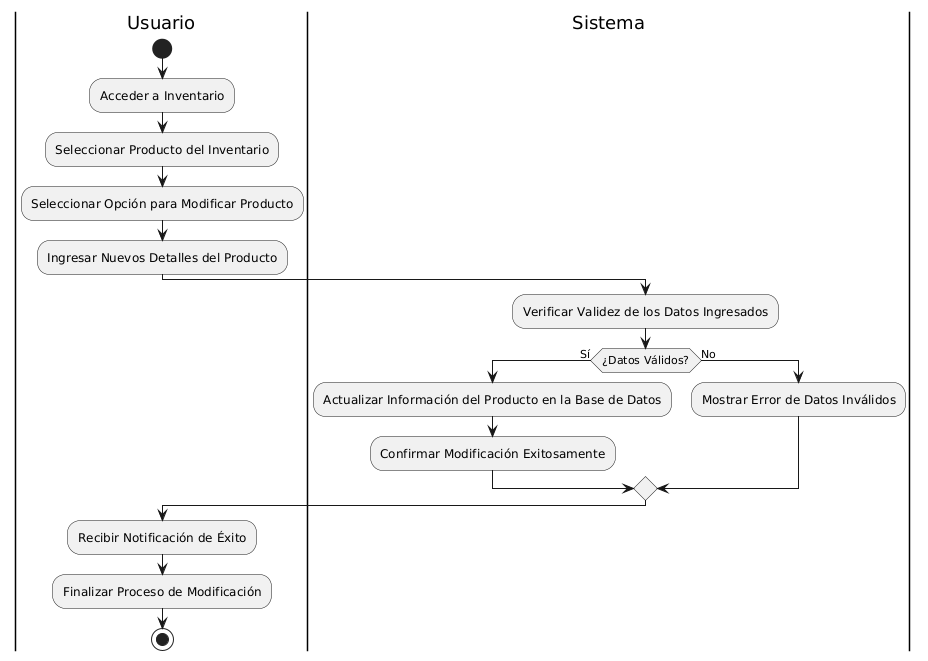

The diagram above was rendered by PlantUML. Its source (embedded in the PNG):
@startuml
|Usuario|
start
:Acceder a Inventario;
:Seleccionar Producto del Inventario;
:Seleccionar Opción para Modificar Producto;


:Ingresar Nuevos Detalles del Producto;

|Sistema|
:Verificar Validez de los Datos Ingresados;

if (¿Datos Válidos?) then (Sí)
    :Actualizar Información del Producto en la Base de Datos;
    :Confirmar Modificación Exitosamente;
else (No)
    :Mostrar Error de Datos Inválidos;
endif

|Usuario|
:Recibir Notificación de Éxito;
:Finalizar Proceso de Modificación;
stop
@enduml